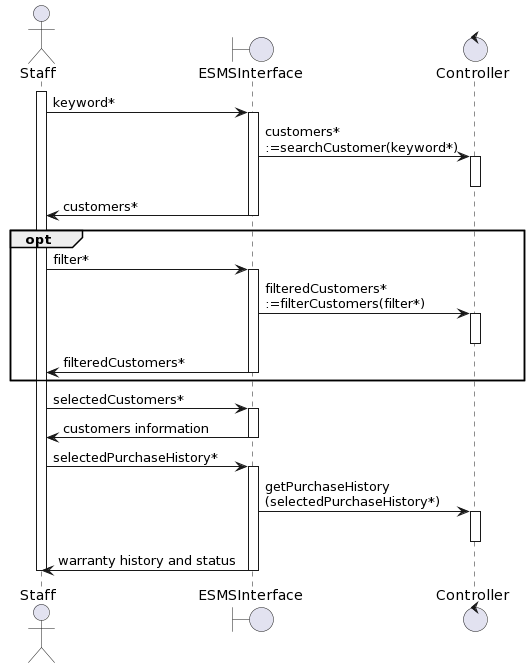

The diagram above was rendered by PlantUML. Its source (embedded in the PNG):
@startuml
actor       Staff       as Staff
boundary    ESMSInterface    as EI
control     Controller     as PC

activate Staff
Staff -> EI : keyword* 
activate EI

EI -> PC : customers*\n:=searchCustomer(keyword*)

activate PC
deactivate PC

EI -> Staff: customers*
deactivate EI

opt
Staff -> EI : filter* 
activate EI

EI -> PC : filteredCustomers*\n:=filterCustomers(filter*)

activate PC
deactivate PC

EI -> Staff: filteredCustomers*
deactivate EI
end

Staff -> EI : selectedCustomers* 
activate EI

EI -> Staff: customers information
deactivate EI

Staff -> EI: selectedPurchaseHistory*
activate EI
EI -> PC : getPurchaseHistory\n(selectedPurchaseHistory*)

activate PC
deactivate PC
EI -> Staff : warranty history and status
deactivate EI
deactivate Staff
@enduml